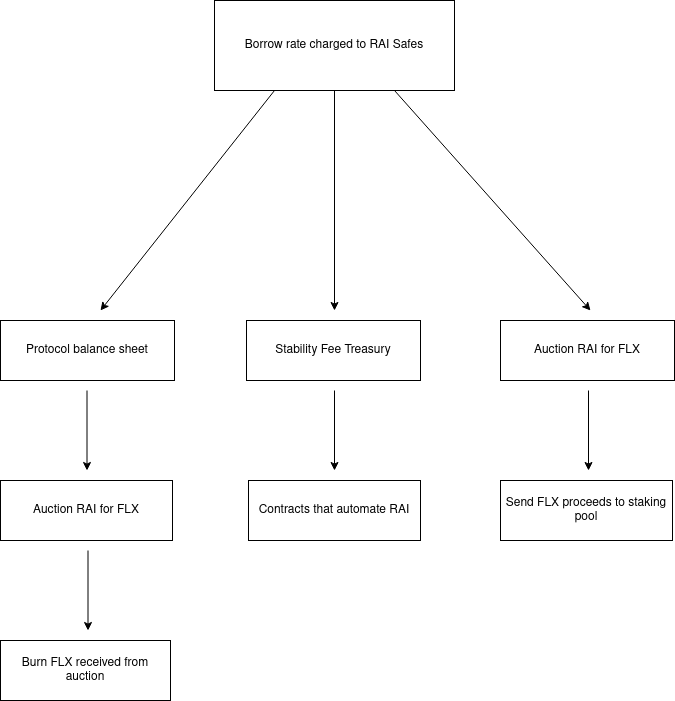

The diagram above was exported from draw.io. Its source (the exported page's mxGraphModel, read from the mxfile embedded in the PNG):
<mxGraphModel dx="1350" dy="793" grid="1" gridSize="10" guides="1" tooltips="1" connect="1" arrows="1" fold="1" page="1" pageScale="1" pageWidth="827" pageHeight="1169" math="0" shadow="0">
  <root>
    <mxCell id="0" />
    <mxCell id="1" parent="0" />
    <mxCell id="J0Fhd97n4-xhQl78s8Ax-1" value="Borrow rate charged to RAI Safes" style="rounded=0;whiteSpace=wrap;html=1;" vertex="1" parent="1">
      <mxGeometry x="294" y="140" width="240" height="90" as="geometry" />
    </mxCell>
    <mxCell id="J0Fhd97n4-xhQl78s8Ax-2" value="" style="endArrow=classic;html=1;exitX=0.5;exitY=1;exitDx=0;exitDy=0;" edge="1" parent="1" source="J0Fhd97n4-xhQl78s8Ax-1">
      <mxGeometry width="50" height="50" relative="1" as="geometry">
        <mxPoint x="390" y="430" as="sourcePoint" />
        <mxPoint x="414" y="450" as="targetPoint" />
      </mxGeometry>
    </mxCell>
    <mxCell id="J0Fhd97n4-xhQl78s8Ax-3" value="" style="endArrow=classic;html=1;exitX=0.25;exitY=1;exitDx=0;exitDy=0;" edge="1" parent="1" source="J0Fhd97n4-xhQl78s8Ax-1">
      <mxGeometry width="50" height="50" relative="1" as="geometry">
        <mxPoint x="424" y="240" as="sourcePoint" />
        <mxPoint x="180" y="450" as="targetPoint" />
      </mxGeometry>
    </mxCell>
    <mxCell id="J0Fhd97n4-xhQl78s8Ax-4" value="" style="endArrow=classic;html=1;exitX=0.75;exitY=1;exitDx=0;exitDy=0;" edge="1" parent="1" source="J0Fhd97n4-xhQl78s8Ax-1">
      <mxGeometry width="50" height="50" relative="1" as="geometry">
        <mxPoint x="364" y="240" as="sourcePoint" />
        <mxPoint x="670" y="450" as="targetPoint" />
      </mxGeometry>
    </mxCell>
    <mxCell id="J0Fhd97n4-xhQl78s8Ax-5" value="Stability Fee Treasury" style="rounded=0;whiteSpace=wrap;html=1;" vertex="1" parent="1">
      <mxGeometry x="326" y="460" width="174" height="60" as="geometry" />
    </mxCell>
    <mxCell id="J0Fhd97n4-xhQl78s8Ax-6" value="" style="endArrow=classic;html=1;exitX=0.5;exitY=1;exitDx=0;exitDy=0;" edge="1" parent="1">
      <mxGeometry width="50" height="50" relative="1" as="geometry">
        <mxPoint x="414" y="530" as="sourcePoint" />
        <mxPoint x="414" y="610" as="targetPoint" />
      </mxGeometry>
    </mxCell>
    <mxCell id="J0Fhd97n4-xhQl78s8Ax-7" value="Contracts that automate RAI" style="rounded=0;whiteSpace=wrap;html=1;" vertex="1" parent="1">
      <mxGeometry x="328" y="620" width="172" height="60" as="geometry" />
    </mxCell>
    <mxCell id="J0Fhd97n4-xhQl78s8Ax-9" value="Protocol balance sheet" style="rounded=0;whiteSpace=wrap;html=1;" vertex="1" parent="1">
      <mxGeometry x="80" y="460" width="174" height="60" as="geometry" />
    </mxCell>
    <mxCell id="J0Fhd97n4-xhQl78s8Ax-12" value="" style="endArrow=classic;html=1;exitX=0.5;exitY=1;exitDx=0;exitDy=0;" edge="1" parent="1">
      <mxGeometry width="50" height="50" relative="1" as="geometry">
        <mxPoint x="166.5" y="530" as="sourcePoint" />
        <mxPoint x="166.5" y="610" as="targetPoint" />
      </mxGeometry>
    </mxCell>
    <mxCell id="J0Fhd97n4-xhQl78s8Ax-13" value="Auction RAI for FLX" style="rounded=0;whiteSpace=wrap;html=1;" vertex="1" parent="1">
      <mxGeometry x="80" y="620" width="172" height="60" as="geometry" />
    </mxCell>
    <mxCell id="J0Fhd97n4-xhQl78s8Ax-14" value="" style="endArrow=classic;html=1;exitX=0.5;exitY=1;exitDx=0;exitDy=0;" edge="1" parent="1">
      <mxGeometry width="50" height="50" relative="1" as="geometry">
        <mxPoint x="167.5" y="690" as="sourcePoint" />
        <mxPoint x="167.5" y="770" as="targetPoint" />
      </mxGeometry>
    </mxCell>
    <mxCell id="J0Fhd97n4-xhQl78s8Ax-15" value="Burn FLX received from auction" style="rounded=0;whiteSpace=wrap;html=1;" vertex="1" parent="1">
      <mxGeometry x="80" y="780" width="170" height="60" as="geometry" />
    </mxCell>
    <mxCell id="J0Fhd97n4-xhQl78s8Ax-16" value="Auction RAI for FLX" style="rounded=0;whiteSpace=wrap;html=1;" vertex="1" parent="1">
      <mxGeometry x="580" y="460" width="174" height="60" as="geometry" />
    </mxCell>
    <mxCell id="J0Fhd97n4-xhQl78s8Ax-17" value="" style="endArrow=classic;html=1;exitX=0.5;exitY=1;exitDx=0;exitDy=0;" edge="1" parent="1">
      <mxGeometry width="50" height="50" relative="1" as="geometry">
        <mxPoint x="668" y="530" as="sourcePoint" />
        <mxPoint x="668" y="610" as="targetPoint" />
      </mxGeometry>
    </mxCell>
    <mxCell id="J0Fhd97n4-xhQl78s8Ax-18" value="Send FLX proceeds to staking pool" style="rounded=0;whiteSpace=wrap;html=1;" vertex="1" parent="1">
      <mxGeometry x="580" y="620" width="172" height="60" as="geometry" />
    </mxCell>
  </root>
</mxGraphModel>